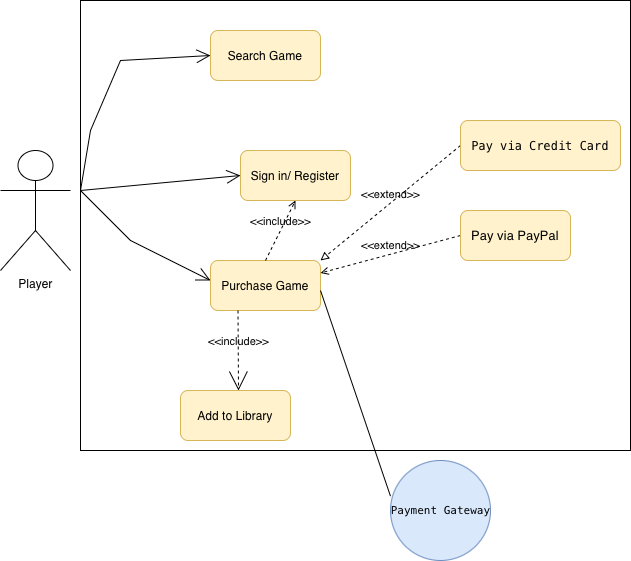

The diagram above was exported from draw.io. Its source (the exported page's mxGraphModel, read from the mxfile embedded in the PNG):
<mxGraphModel dx="1018" dy="691" grid="1" gridSize="10" guides="1" tooltips="1" connect="1" arrows="1" fold="1" page="1" pageScale="1" pageWidth="827" pageHeight="1169" math="0" shadow="0">
  <root>
    <mxCell id="0" />
    <mxCell id="1" parent="0" />
    <object label="Player" id="k14lXOm6Rxl0zm6CSkVB-1">
      <mxCell parent="1" style="shape=umlActor;verticalLabelPosition=bottom;verticalAlign=top;html=1;fillStyle=solid;treeMoving=0;textDirection=ltr;" vertex="1">
        <mxGeometry height="120" width="70" x="40" y="200" as="geometry" />
      </mxCell>
    </object>
    <mxCell id="k14lXOm6Rxl0zm6CSkVB-4" edge="1" parent="1" style="endArrow=open;endFill=1;endSize=12;html=1;rounded=0;entryX=0;entryY=0.5;entryDx=0;entryDy=0;" target="k14lXOm6Rxl0zm6CSkVB-12" value="">
      <mxGeometry relative="1" width="160" as="geometry">
        <Array as="points">
          <mxPoint x="130" y="180" />
          <mxPoint x="160" y="110" />
        </Array>
        <mxPoint x="120" y="240" as="sourcePoint" />
        <mxPoint x="210" y="100" as="targetPoint" />
      </mxGeometry>
    </mxCell>
    <mxCell id="k14lXOm6Rxl0zm6CSkVB-11" edge="1" parent="1" style="endArrow=open;endFill=1;endSize=12;html=1;rounded=0;entryX=0;entryY=0.5;entryDx=0;entryDy=0;" target="k14lXOm6Rxl0zm6CSkVB-19" value="">
      <mxGeometry relative="1" width="160" as="geometry">
        <mxPoint x="120" y="240" as="sourcePoint" />
        <mxPoint x="280" y="240" as="targetPoint" />
      </mxGeometry>
    </mxCell>
    <mxCell id="k14lXOm6Rxl0zm6CSkVB-12" parent="1" style="html=1;whiteSpace=wrap;rounded=1;fillColor=#fff2cc;strokeColor=#d6b656;" value="Search Game" vertex="1">
      <mxGeometry height="50" width="110" x="250" y="80" as="geometry" />
    </mxCell>
    <mxCell id="k14lXOm6Rxl0zm6CSkVB-13" edge="1" parent="1" style="endArrow=open;endFill=1;endSize=12;html=1;rounded=0;" value="">
      <mxGeometry relative="1" width="160" as="geometry">
        <Array as="points">
          <mxPoint x="170" y="290" />
        </Array>
        <mxPoint x="120" y="240" as="sourcePoint" />
        <mxPoint x="250" y="330" as="targetPoint" />
      </mxGeometry>
    </mxCell>
    <mxCell id="k14lXOm6Rxl0zm6CSkVB-14" parent="1" style="html=1;whiteSpace=wrap;fillColor=#fff2cc;strokeColor=#d6b656;rounded=1;" value="Purchase Game" vertex="1">
      <mxGeometry height="50" width="110" x="250" y="310" as="geometry" />
    </mxCell>
    <mxCell id="k14lXOm6Rxl0zm6CSkVB-17" edge="1" parent="1" source="k14lXOm6Rxl0zm6CSkVB-14" style="html=1;verticalAlign=bottom;labelBackgroundColor=none;endArrow=open;endFill=0;dashed=1;rounded=0;exitX=0.25;exitY=1;exitDx=0;exitDy=0;strokeWidth=1;endSize=17;startSize=8;" value="&amp;lt;&amp;lt;include&amp;gt;&amp;gt;">
      <mxGeometry relative="1" width="160" as="geometry">
        <mxPoint x="330" y="360" as="sourcePoint" />
        <mxPoint x="278" y="440" as="targetPoint" />
      </mxGeometry>
    </mxCell>
    <mxCell id="k14lXOm6Rxl0zm6CSkVB-18" parent="1" style="html=1;whiteSpace=wrap;fillColor=#fff2cc;strokeColor=#d6b656;rounded=1;" value="Add to Library" vertex="1">
      <mxGeometry height="50" width="110" x="220" y="440" as="geometry" />
    </mxCell>
    <mxCell id="k14lXOm6Rxl0zm6CSkVB-19" parent="1" style="html=1;whiteSpace=wrap;rounded=1;fillColor=#fff2cc;strokeColor=#d6b656;" value="Sign in/ Register" vertex="1">
      <mxGeometry height="50" width="110" x="280" y="200" as="geometry" />
    </mxCell>
    <mxCell id="k14lXOm6Rxl0zm6CSkVB-20" edge="1" parent="1" source="k14lXOm6Rxl0zm6CSkVB-14" style="html=1;verticalAlign=bottom;labelBackgroundColor=none;endArrow=open;endFill=0;dashed=1;rounded=0;entryX=0.5;entryY=1;entryDx=0;entryDy=0;exitX=0.5;exitY=0;exitDx=0;exitDy=0;" target="k14lXOm6Rxl0zm6CSkVB-19" value="&amp;lt;&amp;lt;include&amp;gt;&amp;gt;">
      <mxGeometry relative="1" width="160" as="geometry">
        <mxPoint x="330" y="290" as="sourcePoint" />
        <mxPoint x="490" y="290" as="targetPoint" />
      </mxGeometry>
    </mxCell>
    <mxCell id="k14lXOm6Rxl0zm6CSkVB-21" parent="1" style="ellipse;html=1;fillColor=#dae8fc;strokeColor=#6c8ebf;fontColor=default;labelBackgroundColor=none;" value="&lt;div style=&quot;text-align: start; font-family: Menlo, Monaco, &amp;quot;Courier New&amp;quot;, monospace; line-height: 18px; white-space: pre;&quot;&gt;&lt;span style=&quot;&quot;&gt;&lt;font style=&quot;font-size: 11px;&quot;&gt;Payment Gateway&lt;/font&gt;&lt;/span&gt;&lt;/div&gt;" vertex="1">
      <mxGeometry height="100" width="100" x="430" y="510" as="geometry" />
    </mxCell>
    <mxCell id="k14lXOm6Rxl0zm6CSkVB-22" edge="1" parent="1" style="endArrow=none;startArrow=none;endFill=0;startFill=0;endSize=8;html=1;verticalAlign=bottom;labelBackgroundColor=none;strokeWidth=1;rounded=0;entryX=0;entryY=0.357;entryDx=0;entryDy=0;entryPerimeter=0;" target="k14lXOm6Rxl0zm6CSkVB-21" value="">
      <mxGeometry relative="1" width="160" as="geometry">
        <mxPoint x="360" y="340" as="sourcePoint" />
        <mxPoint x="520" y="340" as="targetPoint" />
      </mxGeometry>
    </mxCell>
    <mxCell id="k14lXOm6Rxl0zm6CSkVB-23" edge="1" parent="1" source="k14lXOm6Rxl0zm6CSkVB-24" style="html=1;verticalAlign=bottom;labelBackgroundColor=none;endArrow=block;endFill=0;dashed=1;rounded=0;exitX=0;exitY=0.5;exitDx=0;exitDy=0;strokeWidth=1;entryX=1;entryY=0;entryDx=0;entryDy=0;" target="k14lXOm6Rxl0zm6CSkVB-14" value="&amp;lt;&amp;lt;extend&amp;gt;&amp;gt;">
      <mxGeometry relative="1" width="160" as="geometry">
        <mxPoint x="330" y="290" as="sourcePoint" />
        <mxPoint x="380" y="270" as="targetPoint" />
      </mxGeometry>
    </mxCell>
    <mxCell id="k14lXOm6Rxl0zm6CSkVB-24" parent="1" style="html=1;whiteSpace=wrap;fillColor=#fff2cc;strokeColor=#d6b656;fontColor=default;labelBackgroundColor=none;labelBorderColor=none;rounded=1;" value="&lt;div style=&quot;text-align: start; font-family: Menlo, Monaco, &amp;quot;Courier New&amp;quot;, monospace; line-height: 18px; white-space: pre;&quot;&gt;&lt;span style=&quot;&quot;&gt;Pay via Credit Card&lt;/span&gt;&lt;/div&gt;" vertex="1">
      <mxGeometry height="50" width="160" x="500" y="170" as="geometry" />
    </mxCell>
    <mxCell id="k14lXOm6Rxl0zm6CSkVB-25" edge="1" parent="1" source="k14lXOm6Rxl0zm6CSkVB-26" style="html=1;verticalAlign=bottom;labelBackgroundColor=none;endArrow=open;endFill=0;dashed=1;rounded=0;entryX=1;entryY=0.25;entryDx=0;entryDy=0;exitX=0;exitY=0.5;exitDx=0;exitDy=0;" target="k14lXOm6Rxl0zm6CSkVB-14" value="&amp;lt;&amp;lt;extend&amp;gt;&amp;gt;">
      <mxGeometry relative="1" width="160" as="geometry">
        <mxPoint x="490" y="310" as="sourcePoint" />
        <mxPoint x="500" y="280" as="targetPoint" />
      </mxGeometry>
    </mxCell>
    <mxCell id="k14lXOm6Rxl0zm6CSkVB-26" parent="1" style="html=1;whiteSpace=wrap;fillColor=#fff2cc;strokeColor=#d6b656;rounded=1;" value="&lt;span style=&quot;text-align: start;&quot;&gt;&lt;font style=&quot;font-size: 13px;&quot;&gt;Pay via PayPal&lt;/font&gt;&lt;/span&gt;" vertex="1">
      <mxGeometry height="50" width="110" x="500" y="260" as="geometry" />
    </mxCell>
    <mxCell id="k14lXOm6Rxl0zm6CSkVB-28" parent="1" style="rounded=0;whiteSpace=wrap;html=1;fillStyle=hatch;fillColor=none;" value="" vertex="1">
      <mxGeometry height="450" width="550" x="120" y="50" as="geometry" />
    </mxCell>
  </root>
</mxGraphModel>